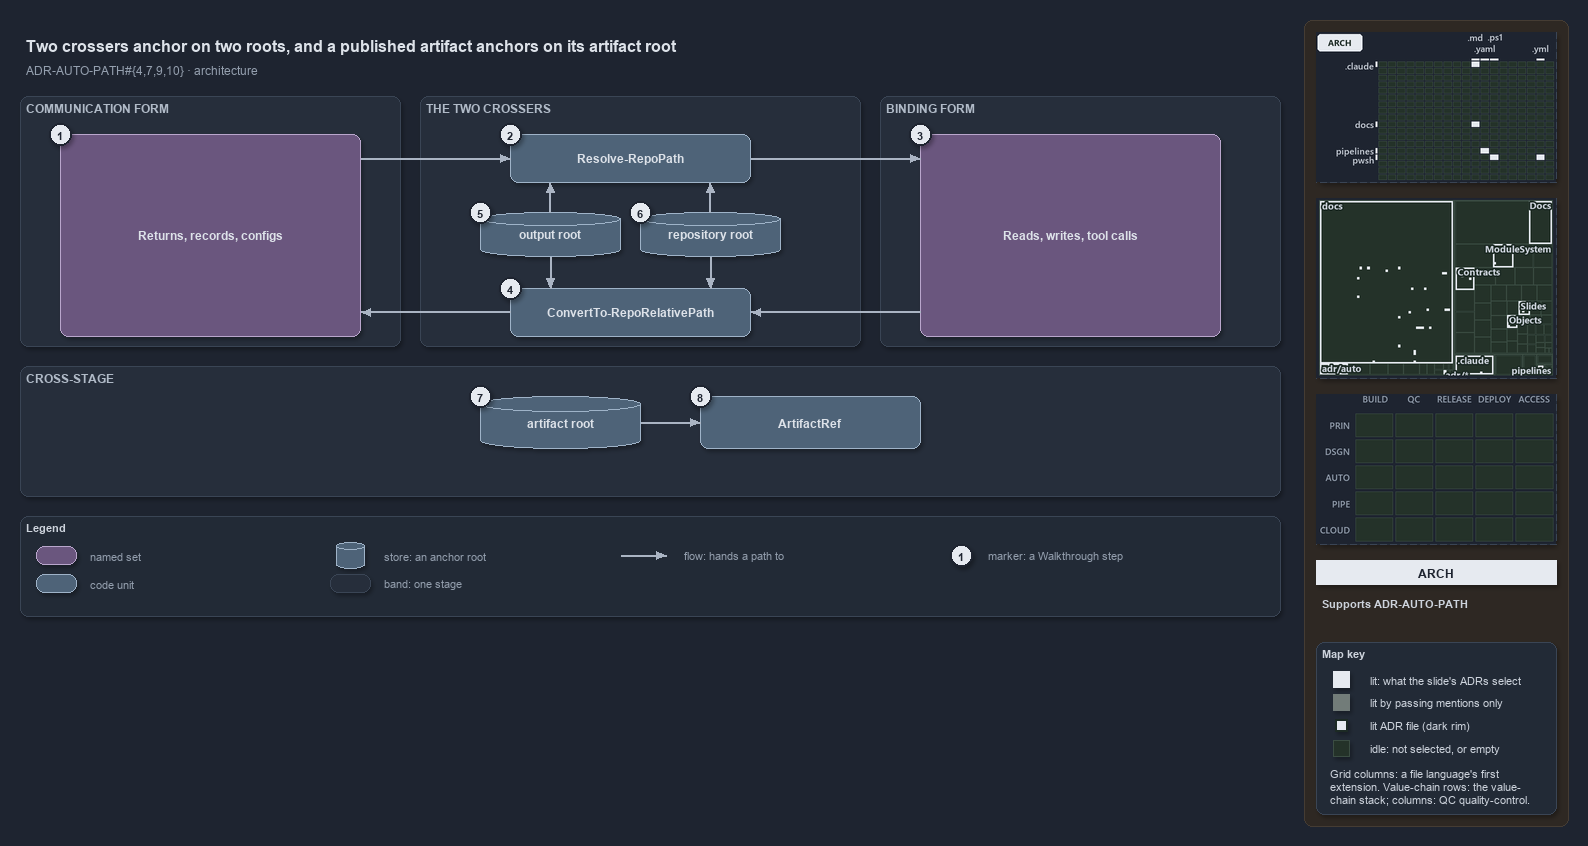

The diagram above was exported from draw.io. Its source (the exported page's mxGraphModel, read from the mxfile embedded in the PNG):
<mxGraphModel dx="1024" dy="768" grid="0" gridSize="10" guides="1" tooltips="1" connect="1" arrows="1" fold="1" page="1" pageScale="1" pageWidth="1572" pageHeight="640" background="#1E2430" math="0" shadow="1">
  <root>
    <mxCell id="0" />
    <mxCell id="1" parent="0" />
    <mxCell id="sidebar-bg" value="" style="rounded=1;arcSize=2;html=1;fillColor=#2E2823;strokeColor=#453C33;shadow=0;" vertex="1" parent="1">
      <mxGeometry x="1304" y="4" width="264" height="806" as="geometry" />
    </mxCell>
    <mxCell id="title" value="Two crossers anchor on two roots, and a published artifact anchors on its artifact root" style="text;html=1;align=left;verticalAlign=middle;fontSize=16;fontStyle=1;fontColor=#DDE2E9;" vertex="1" parent="1">
      <mxGeometry x="20" y="14" width="1260" height="30" as="geometry" />
    </mxCell>
    <mxCell id="subtitle" value="ADR-AUTO-PATH#{4,7,9,10} &amp;#183; architecture" style="text;html=1;align=left;verticalAlign=middle;fontSize=12;fontColor=#949FAE;" vertex="1" parent="1">
      <mxGeometry x="20" y="44" width="1240" height="20" as="geometry" />
    </mxCell>
    <mxCell id="band-comm" value="COMMUNICATION FORM" style="rounded=1;html=1;arcSize=3;fillColor=#262E3B;strokeColor=#3A4555;verticalAlign=top;align=left;spacingLeft=8;fontStyle=1;fontSize=12;fontColor=#B0BAC7;" vertex="1" parent="1">
      <mxGeometry x="20" y="80" width="380" height="250" as="geometry" />
    </mxCell>
    <mxCell id="band-cross" value="THE TWO CROSSERS" style="rounded=1;html=1;arcSize=3;fillColor=#262E3B;strokeColor=#3A4555;verticalAlign=top;align=left;spacingLeft=8;fontStyle=1;fontSize=12;fontColor=#B0BAC7;" vertex="1" parent="1">
      <mxGeometry x="420" y="80" width="440" height="250" as="geometry" />
    </mxCell>
    <mxCell id="band-bind" value="BINDING FORM" style="rounded=1;html=1;arcSize=3;fillColor=#262E3B;strokeColor=#3A4555;verticalAlign=top;align=left;spacingLeft=8;fontStyle=1;fontSize=12;fontColor=#B0BAC7;" vertex="1" parent="1">
      <mxGeometry x="880" y="80" width="400" height="250" as="geometry" />
    </mxCell>
    <mxCell id="band-stage" value="CROSS-STAGE" style="rounded=1;html=1;arcSize=3;fillColor=#262E3B;strokeColor=#3A4555;verticalAlign=top;align=left;spacingLeft=8;fontStyle=1;fontSize=12;fontColor=#B0BAC7;" vertex="1" parent="1">
      <mxGeometry x="20" y="350" width="1260" height="130" as="geometry" />
    </mxCell>
    <mxCell id="g-comm" value="&lt;b&gt;Returns, records, configs&lt;/b&gt;" style="rounded=1;whiteSpace=wrap;html=1;arcSize=20;fillColor=#6A567E;strokeColor=#B9A6CC;fontColor=#DDE2E9;fontSize=12;" vertex="1" parent="1">
      <mxGeometry x="60" y="118" width="300" height="202" as="geometry" />
    </mxCell>
    <mxCell id="g-resolve" value="&lt;b&gt;Resolve-RepoPath&lt;/b&gt;" style="rounded=1;whiteSpace=wrap;html=1;arcSize=20;fillColor=#4E6378;strokeColor=#9FB3C8;fontColor=#DDE2E9;fontSize=12;" vertex="1" parent="1">
      <mxGeometry x="510" y="118" width="240" height="48" as="geometry" />
    </mxCell>
    <mxCell id="g-outroot" value="&lt;b&gt;output root&lt;/b&gt;" style="shape=cylinder3;boundedLbl=1;backgroundOutline=1;size=8;whiteSpace=wrap;html=1;fillColor=#4E6378;strokeColor=#9FB3C8;fontColor=#DDE2E9;fontSize=12;" vertex="1" parent="1">
      <mxGeometry x="480" y="196" width="140" height="44" as="geometry" />
    </mxCell>
    <mxCell id="g-reporoot" value="&lt;b&gt;repository root&lt;/b&gt;" style="shape=cylinder3;boundedLbl=1;backgroundOutline=1;size=8;whiteSpace=wrap;html=1;fillColor=#4E6378;strokeColor=#9FB3C8;fontColor=#DDE2E9;fontSize=12;" vertex="1" parent="1">
      <mxGeometry x="640" y="196" width="140" height="44" as="geometry" />
    </mxCell>
    <mxCell id="g-convert" value="&lt;b&gt;ConvertTo-RepoRelativePath&lt;/b&gt;" style="rounded=1;whiteSpace=wrap;html=1;arcSize=20;fillColor=#4E6378;strokeColor=#9FB3C8;fontColor=#DDE2E9;fontSize=12;" vertex="1" parent="1">
      <mxGeometry x="510" y="272" width="240" height="48" as="geometry" />
    </mxCell>
    <mxCell id="g-bind" value="&lt;b&gt;Reads, writes, tool calls&lt;/b&gt;" style="rounded=1;whiteSpace=wrap;html=1;arcSize=20;fillColor=#6A567E;strokeColor=#B9A6CC;fontColor=#DDE2E9;fontSize=12;" vertex="1" parent="1">
      <mxGeometry x="920" y="118" width="300" height="202" as="geometry" />
    </mxCell>
    <mxCell id="g-artroot" value="&lt;b&gt;artifact root&lt;/b&gt;" style="shape=cylinder3;boundedLbl=1;backgroundOutline=1;size=8;whiteSpace=wrap;html=1;fillColor=#4E6378;strokeColor=#9FB3C8;fontColor=#DDE2E9;fontSize=12;" vertex="1" parent="1">
      <mxGeometry x="480" y="380" width="160" height="52" as="geometry" />
    </mxCell>
    <mxCell id="g-artifact" value="&lt;b&gt;ArtifactRef&lt;/b&gt;" style="rounded=1;whiteSpace=wrap;html=1;arcSize=20;fillColor=#4E6378;strokeColor=#9FB3C8;fontColor=#DDE2E9;fontSize=12;" vertex="1" parent="1">
      <mxGeometry x="700" y="380" width="220" height="52" as="geometry" />
    </mxCell>
    <mxCell id="port-comm-top" value="" style="text;html=1;strokeColor=none;fillColor=none;" vertex="1" parent="1">
      <mxGeometry x="360" y="142" width="1" height="1" as="geometry" />
    </mxCell>
    <mxCell id="port-comm-bot" value="" style="text;html=1;strokeColor=none;fillColor=none;" vertex="1" parent="1">
      <mxGeometry x="360" y="296" width="1" height="1" as="geometry" />
    </mxCell>
    <mxCell id="port-resolve-l" value="" style="text;html=1;strokeColor=none;fillColor=none;" vertex="1" parent="1">
      <mxGeometry x="510" y="142" width="1" height="1" as="geometry" />
    </mxCell>
    <mxCell id="port-resolve-r" value="" style="text;html=1;strokeColor=none;fillColor=none;" vertex="1" parent="1">
      <mxGeometry x="750" y="142" width="1" height="1" as="geometry" />
    </mxCell>
    <mxCell id="port-resolve-b1" value="" style="text;html=1;strokeColor=none;fillColor=none;" vertex="1" parent="1">
      <mxGeometry x="550" y="166" width="1" height="1" as="geometry" />
    </mxCell>
    <mxCell id="port-resolve-b2" value="" style="text;html=1;strokeColor=none;fillColor=none;" vertex="1" parent="1">
      <mxGeometry x="710" y="166" width="1" height="1" as="geometry" />
    </mxCell>
    <mxCell id="port-convert-l" value="" style="text;html=1;strokeColor=none;fillColor=none;" vertex="1" parent="1">
      <mxGeometry x="510" y="296" width="1" height="1" as="geometry" />
    </mxCell>
    <mxCell id="port-convert-r" value="" style="text;html=1;strokeColor=none;fillColor=none;" vertex="1" parent="1">
      <mxGeometry x="750" y="296" width="1" height="1" as="geometry" />
    </mxCell>
    <mxCell id="port-convert-t1" value="" style="text;html=1;strokeColor=none;fillColor=none;" vertex="1" parent="1">
      <mxGeometry x="550" y="272" width="1" height="1" as="geometry" />
    </mxCell>
    <mxCell id="port-convert-t2" value="" style="text;html=1;strokeColor=none;fillColor=none;" vertex="1" parent="1">
      <mxGeometry x="710" y="272" width="1" height="1" as="geometry" />
    </mxCell>
    <mxCell id="port-outroot-top" value="" style="text;html=1;strokeColor=none;fillColor=none;" vertex="1" parent="1">
      <mxGeometry x="550" y="196" width="1" height="1" as="geometry" />
    </mxCell>
    <mxCell id="port-outroot-bot" value="" style="text;html=1;strokeColor=none;fillColor=none;" vertex="1" parent="1">
      <mxGeometry x="550" y="240" width="1" height="1" as="geometry" />
    </mxCell>
    <mxCell id="port-reporoot-top" value="" style="text;html=1;strokeColor=none;fillColor=none;" vertex="1" parent="1">
      <mxGeometry x="710" y="196" width="1" height="1" as="geometry" />
    </mxCell>
    <mxCell id="port-reporoot-bot" value="" style="text;html=1;strokeColor=none;fillColor=none;" vertex="1" parent="1">
      <mxGeometry x="710" y="240" width="1" height="1" as="geometry" />
    </mxCell>
    <mxCell id="port-bind-top" value="" style="text;html=1;strokeColor=none;fillColor=none;" vertex="1" parent="1">
      <mxGeometry x="920" y="142" width="1" height="1" as="geometry" />
    </mxCell>
    <mxCell id="port-bind-bot" value="" style="text;html=1;strokeColor=none;fillColor=none;" vertex="1" parent="1">
      <mxGeometry x="920" y="296" width="1" height="1" as="geometry" />
    </mxCell>
    <mxCell id="port-artroot-r" value="" style="text;html=1;strokeColor=none;fillColor=none;" vertex="1" parent="1">
      <mxGeometry x="640" y="406" width="1" height="1" as="geometry" />
    </mxCell>
    <mxCell id="port-artifact-l" value="" style="text;html=1;strokeColor=none;fillColor=none;" vertex="1" parent="1">
      <mxGeometry x="700" y="406" width="1" height="1" as="geometry" />
    </mxCell>
    <mxCell id="edge-comm-resolve" value="" style="edgeStyle=orthogonalEdgeStyle;rounded=1;html=1;endArrow=block;strokeColor=#AAB4C3;shadow=0;fontColor=#CDD3DC;" edge="1" parent="1" source="port-comm-top" target="port-resolve-l">
      <mxGeometry relative="1" as="geometry" />
    </mxCell>
    <mxCell id="edge-resolve-bind" value="" style="edgeStyle=orthogonalEdgeStyle;rounded=1;html=1;endArrow=block;strokeColor=#AAB4C3;shadow=0;fontColor=#CDD3DC;" edge="1" parent="1" source="port-resolve-r" target="port-bind-top">
      <mxGeometry relative="1" as="geometry" />
    </mxCell>
    <mxCell id="edge-bind-convert" value="" style="edgeStyle=orthogonalEdgeStyle;rounded=1;html=1;endArrow=block;strokeColor=#AAB4C3;shadow=0;fontColor=#CDD3DC;" edge="1" parent="1" source="port-bind-bot" target="port-convert-r">
      <mxGeometry relative="1" as="geometry" />
    </mxCell>
    <mxCell id="edge-convert-comm" value="" style="edgeStyle=orthogonalEdgeStyle;rounded=1;html=1;endArrow=block;strokeColor=#AAB4C3;shadow=0;fontColor=#CDD3DC;" edge="1" parent="1" source="port-convert-l" target="port-comm-bot">
      <mxGeometry relative="1" as="geometry" />
    </mxCell>
    <mxCell id="edge-outroot-resolve" value="" style="edgeStyle=orthogonalEdgeStyle;rounded=1;html=1;endArrow=block;strokeColor=#AAB4C3;shadow=0;fontColor=#CDD3DC;" edge="1" parent="1" source="port-outroot-top" target="port-resolve-b1">
      <mxGeometry relative="1" as="geometry" />
    </mxCell>
    <mxCell id="edge-outroot-convert" value="" style="edgeStyle=orthogonalEdgeStyle;rounded=1;html=1;endArrow=block;strokeColor=#AAB4C3;shadow=0;fontColor=#CDD3DC;" edge="1" parent="1" source="port-outroot-bot" target="port-convert-t1">
      <mxGeometry relative="1" as="geometry" />
    </mxCell>
    <mxCell id="edge-reporoot-resolve" value="" style="edgeStyle=orthogonalEdgeStyle;rounded=1;html=1;endArrow=block;strokeColor=#AAB4C3;shadow=0;fontColor=#CDD3DC;" edge="1" parent="1" source="port-reporoot-top" target="port-resolve-b2">
      <mxGeometry relative="1" as="geometry" />
    </mxCell>
    <mxCell id="edge-reporoot-convert" value="" style="edgeStyle=orthogonalEdgeStyle;rounded=1;html=1;endArrow=block;strokeColor=#AAB4C3;shadow=0;fontColor=#CDD3DC;" edge="1" parent="1" source="port-reporoot-bot" target="port-convert-t2">
      <mxGeometry relative="1" as="geometry" />
    </mxCell>
    <mxCell id="edge-artroot-artifact" value="" style="edgeStyle=orthogonalEdgeStyle;rounded=1;html=1;endArrow=block;strokeColor=#AAB4C3;shadow=0;fontColor=#CDD3DC;" edge="1" parent="1" source="port-artroot-r" target="port-artifact-l">
      <mxGeometry relative="1" as="geometry" />
    </mxCell>
    <mxCell id="mark-1" value="1" style="ellipse;html=1;fillColor=#E6EAF0;strokeColor=#1E2430;strokeWidth=2;fontColor=#1E2430;fontStyle=1;fontSize=11;" vertex="1" parent="1">
      <mxGeometry x="49" y="107" width="22" height="22" as="geometry" />
    </mxCell>
    <mxCell id="mark-2" value="2" style="ellipse;html=1;fillColor=#E6EAF0;strokeColor=#1E2430;strokeWidth=2;fontColor=#1E2430;fontStyle=1;fontSize=11;" vertex="1" parent="1">
      <mxGeometry x="499" y="107" width="22" height="22" as="geometry" />
    </mxCell>
    <mxCell id="mark-3" value="3" style="ellipse;html=1;fillColor=#E6EAF0;strokeColor=#1E2430;strokeWidth=2;fontColor=#1E2430;fontStyle=1;fontSize=11;" vertex="1" parent="1">
      <mxGeometry x="909" y="107" width="22" height="22" as="geometry" />
    </mxCell>
    <mxCell id="mark-4" value="4" style="ellipse;html=1;fillColor=#E6EAF0;strokeColor=#1E2430;strokeWidth=2;fontColor=#1E2430;fontStyle=1;fontSize=11;" vertex="1" parent="1">
      <mxGeometry x="499" y="261" width="22" height="22" as="geometry" />
    </mxCell>
    <mxCell id="mark-5" value="5" style="ellipse;html=1;fillColor=#E6EAF0;strokeColor=#1E2430;strokeWidth=2;fontColor=#1E2430;fontStyle=1;fontSize=11;" vertex="1" parent="1">
      <mxGeometry x="469" y="185" width="22" height="22" as="geometry" />
    </mxCell>
    <mxCell id="mark-6" value="6" style="ellipse;html=1;fillColor=#E6EAF0;strokeColor=#1E2430;strokeWidth=2;fontColor=#1E2430;fontStyle=1;fontSize=11;" vertex="1" parent="1">
      <mxGeometry x="629" y="185" width="22" height="22" as="geometry" />
    </mxCell>
    <mxCell id="mark-7" value="7" style="ellipse;html=1;fillColor=#E6EAF0;strokeColor=#1E2430;strokeWidth=2;fontColor=#1E2430;fontStyle=1;fontSize=11;" vertex="1" parent="1">
      <mxGeometry x="469" y="369" width="22" height="22" as="geometry" />
    </mxCell>
    <mxCell id="mark-8" value="8" style="ellipse;html=1;fillColor=#E6EAF0;strokeColor=#1E2430;strokeWidth=2;fontColor=#1E2430;fontStyle=1;fontSize=11;" vertex="1" parent="1">
      <mxGeometry x="689" y="369" width="22" height="22" as="geometry" />
    </mxCell>
    <mxCell id="legend" value="&lt;b&gt;Legend&lt;/b&gt;" style="rounded=1;whiteSpace=wrap;html=1;arcSize=6;fillColor=#222A36;strokeColor=#3A4555;align=left;verticalAlign=top;spacing=8;fontSize=11;fontColor=#CDD3DC;" vertex="1" parent="1">
      <mxGeometry x="20" y="500" width="1260" height="100" as="geometry" />
    </mxCell>
    <mxCell id="lg-set" value="" style="rounded=1;html=1;arcSize=20;fillColor=#6A567E;strokeColor=#B9A6CC;" vertex="1" parent="1">
      <mxGeometry x="36" y="530" width="40" height="18" as="geometry" />
    </mxCell>
    <mxCell id="lg-set-t" value="named set" style="text;html=1;align=left;verticalAlign=middle;fontSize=11;fontColor=#949FAE;" vertex="1" parent="1">
      <mxGeometry x="84" y="529" width="160" height="20" as="geometry" />
    </mxCell>
    <mxCell id="lg-code" value="" style="rounded=1;html=1;arcSize=20;fillColor=#4E6378;strokeColor=#9FB3C8;" vertex="1" parent="1">
      <mxGeometry x="36" y="558" width="40" height="18" as="geometry" />
    </mxCell>
    <mxCell id="lg-code-t" value="code unit" style="text;html=1;align=left;verticalAlign=middle;fontSize=11;fontColor=#949FAE;" vertex="1" parent="1">
      <mxGeometry x="84" y="557" width="160" height="20" as="geometry" />
    </mxCell>
    <mxCell id="lg-store" value="" style="shape=cylinder3;size=4;html=1;fillColor=#4E6378;strokeColor=#9FB3C8;" vertex="1" parent="1">
      <mxGeometry x="336" y="526" width="28" height="26" as="geometry" />
    </mxCell>
    <mxCell id="lg-store-t" value="store: an anchor root" style="text;html=1;align=left;verticalAlign=middle;fontSize=11;fontColor=#949FAE;" vertex="1" parent="1">
      <mxGeometry x="378" y="529" width="200" height="20" as="geometry" />
    </mxCell>
    <mxCell id="lg-band" value="" style="rounded=1;html=1;arcSize=3;fillColor=#262E3B;strokeColor=#3A4555;" vertex="1" parent="1">
      <mxGeometry x="330" y="558" width="40" height="18" as="geometry" />
    </mxCell>
    <mxCell id="lg-band-t" value="band: one stage" style="text;html=1;align=left;verticalAlign=middle;fontSize=11;fontColor=#949FAE;" vertex="1" parent="1">
      <mxGeometry x="378" y="557" width="200" height="20" as="geometry" />
    </mxCell>
    <mxCell id="lg-flow-a" value="" style="text;html=1;strokeColor=none;fillColor=none;" vertex="1" parent="1">
      <mxGeometry x="620" y="539" width="1" height="1" as="geometry" />
    </mxCell>
    <mxCell id="lg-flow-b" value="" style="text;html=1;strokeColor=none;fillColor=none;" vertex="1" parent="1">
      <mxGeometry x="666" y="539" width="1" height="1" as="geometry" />
    </mxCell>
    <mxCell id="lg-flow" value="" style="edgeStyle=orthogonalEdgeStyle;rounded=1;html=1;endArrow=block;strokeColor=#AAB4C3;shadow=0;fontColor=#CDD3DC;" edge="1" parent="1" source="lg-flow-a" target="lg-flow-b">
      <mxGeometry relative="1" as="geometry" />
    </mxCell>
    <mxCell id="lg-flow-t" value="flow: hands a path to" style="text;html=1;align=left;verticalAlign=middle;fontSize=11;fontColor=#949FAE;" vertex="1" parent="1">
      <mxGeometry x="678" y="529" width="200" height="20" as="geometry" />
    </mxCell>
    <mxCell id="lg-mark" value="1" style="ellipse;html=1;fillColor=#E6EAF0;strokeColor=#1E2430;strokeWidth=2;fontColor=#1E2430;fontStyle=1;fontSize=11;" vertex="1" parent="1">
      <mxGeometry x="950" y="528" width="22" height="22" as="geometry" />
    </mxCell>
    <mxCell id="lg-mark-t" value="marker: a Walkthrough step" style="text;html=1;align=left;verticalAlign=middle;fontSize=11;fontColor=#949FAE;" vertex="1" parent="1">
      <mxGeometry x="982" y="529" width="200" height="20" as="geometry" />
    </mxCell>
    <mxCell id="minimap-grid" value="" style="shape=image;imageAspect=0;rounded=1;arcSize=4;whiteSpace=wrap;html=1;fillColor=#262E3B;strokeColor=#3A4555;dashed=1;fontColor=#949FAE;fontSize=11;image=data:image/png,(base64 omitted: 10700 chars);" vertex="1" parent="1">
      <mxGeometry x="1316" y="16" width="240" height="150" as="geometry" />
    </mxCell>
    <mxCell id="minimap-tree" value="" style="shape=image;imageAspect=0;rounded=1;arcSize=4;whiteSpace=wrap;html=1;fillColor=#262E3B;strokeColor=#3A4555;dashed=1;fontColor=#949FAE;fontSize=11;image=data:image/png,(base64 omitted: 25712 chars);" vertex="1" parent="1">
      <mxGeometry x="1316" y="182" width="240" height="180" as="geometry" />
    </mxCell>
    <mxCell id="minimap-chain" value="" style="shape=image;imageAspect=0;rounded=1;arcSize=4;whiteSpace=wrap;html=1;fillColor=#262E3B;strokeColor=#3A4555;dashed=1;fontColor=#949FAE;fontSize=11;image=data:image/png,(base64 omitted: 11912 chars);" vertex="1" parent="1">
      <mxGeometry x="1316" y="378" width="240" height="150" as="geometry" />
    </mxCell>
    <mxCell id="lens-badge" value="ARCH" style="rounded=0;whiteSpace=wrap;html=1;align=center;verticalAlign=middle;fontSize=12;fontStyle=1;fontColor=#1E2430;fillColor=#E6EAF0;strokeColor=none;" vertex="1" parent="1">
      <mxGeometry x="1316" y="544" width="240" height="24" as="geometry" />
    </mxCell>
    <mxCell id="supports" value="&lt;b&gt;Supports&lt;/b&gt; ADR-AUTO-PATH" style="text;html=1;whiteSpace=wrap;align=left;verticalAlign=top;fontSize=11;fontColor=#CDD3DC;" vertex="1" parent="1">
      <mxGeometry x="1316" y="576" width="240" height="38" as="geometry" />
    </mxCell>
    <mxCell id="mapkey" value="&lt;b&gt;Map key&lt;/b&gt;" style="rounded=1;arcSize=6;whiteSpace=wrap;html=1;align=left;verticalAlign=top;fontSize=11;fontColor=#CDD3DC;fillColor=#222A36;strokeColor=#3A4555;spacingLeft=8;spacingTop=2;" vertex="1" parent="1">
      <mxGeometry x="1316" y="626" width="240" height="172" as="geometry" />
    </mxCell>
    <mxCell id="mapkey-lit" value="" style="rounded=0;html=1;fillColor=#E6EAF0;strokeColor=#E6EAF0;" vertex="1" parent="1">
      <mxGeometry x="1333.0" y="655.0" width="16" height="16" as="geometry" />
    </mxCell>
    <mxCell id="mapkey-lit-text" value="lit: what the slide's ADRs select" style="text;html=1;align=left;verticalAlign=middle;fontSize=11;fontColor=#CDD3DC;" vertex="1" parent="1">
      <mxGeometry x="1364" y="653" width="184" height="20" as="geometry" />
    </mxCell>
    <mxCell id="mapkey-touched" value="" style="rounded=0;html=1;fillColor=#727C79;strokeColor=#727C79;" vertex="1" parent="1">
      <mxGeometry x="1333.0" y="678.0" width="16" height="16" as="geometry" />
    </mxCell>
    <mxCell id="mapkey-touched-text" value="lit by passing mentions only" style="text;html=1;align=left;verticalAlign=middle;fontSize=11;fontColor=#CDD3DC;" vertex="1" parent="1">
      <mxGeometry x="1364" y="676" width="184" height="20" as="geometry" />
    </mxCell>
    <mxCell id="mapkey-adr" value="" style="rounded=0;html=1;fillColor=#E6EAF0;strokeColor=#1C2A24;strokeWidth=2;" vertex="1" parent="1">
      <mxGeometry x="1335.0" y="703.0" width="12" height="12" as="geometry" />
    </mxCell>
    <mxCell id="mapkey-adr-text" value="lit ADR file (dark rim)" style="text;html=1;align=left;verticalAlign=middle;fontSize=11;fontColor=#CDD3DC;" vertex="1" parent="1">
      <mxGeometry x="1364" y="699" width="184" height="20" as="geometry" />
    </mxCell>
    <mxCell id="mapkey-idle" value="" style="rounded=0;html=1;fillColor=#243229;strokeColor=#3B4D43;" vertex="1" parent="1">
      <mxGeometry x="1333.0" y="724.0" width="16" height="16" as="geometry" />
    </mxCell>
    <mxCell id="mapkey-idle-text" value="idle: not selected, or empty" style="text;html=1;align=left;verticalAlign=middle;fontSize=11;fontColor=#CDD3DC;" vertex="1" parent="1">
      <mxGeometry x="1364" y="722" width="184" height="20" as="geometry" />
    </mxCell>
    <mxCell id="mapkey-codes" value="Grid columns: a file language's first&lt;br&gt;extension. Value-chain rows: the value-&lt;br&gt;chain stack; columns: QC quality-control." style="text;html=1;align=left;verticalAlign=top;whiteSpace=wrap;fontSize=11;fontColor=#CDD3DC;" vertex="1" parent="1">
      <mxGeometry x="1324" y="746" width="224" height="46" as="geometry" />
    </mxCell>
  </root>
</mxGraphModel>